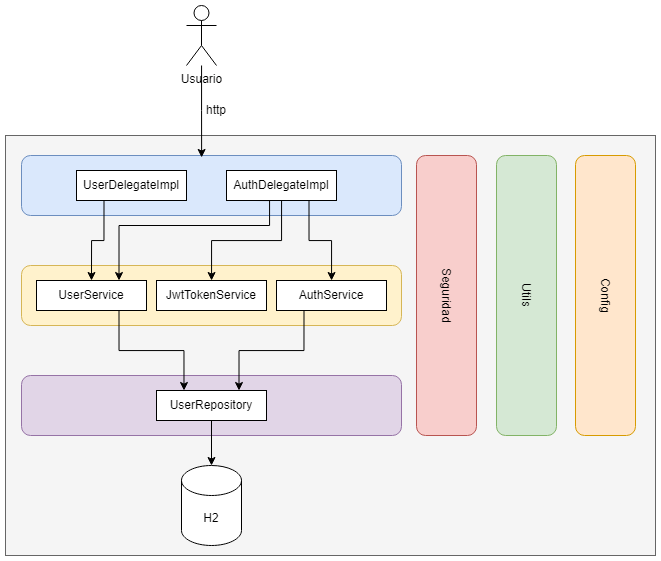

The diagram above was exported from draw.io. Its source (the exported page's mxGraphModel, read from the mxfile embedded in the PNG):
<mxGraphModel dx="1173" dy="696" grid="1" gridSize="10" guides="1" tooltips="1" connect="1" arrows="1" fold="1" page="1" pageScale="1" pageWidth="827" pageHeight="1169" math="0" shadow="0">
  <root>
    <mxCell id="0" />
    <mxCell id="1" parent="0" />
    <mxCell id="w3UqQ5csHg95XBS5skat-35" value="" style="rounded=0;whiteSpace=wrap;html=1;fillColor=#f5f5f5;strokeColor=#666666;fontColor=#333333;" vertex="1" parent="1">
      <mxGeometry x="130" y="140" width="650" height="420" as="geometry" />
    </mxCell>
    <mxCell id="w3UqQ5csHg95XBS5skat-4" value="" style="rounded=1;whiteSpace=wrap;html=1;fillColor=#e1d5e7;strokeColor=#9673a6;" vertex="1" parent="1">
      <mxGeometry x="146" y="380" width="380" height="60" as="geometry" />
    </mxCell>
    <mxCell id="w3UqQ5csHg95XBS5skat-5" value="H2" style="shape=cylinder3;whiteSpace=wrap;html=1;boundedLbl=1;backgroundOutline=1;size=15;" vertex="1" parent="1">
      <mxGeometry x="306" y="470" width="60" height="80" as="geometry" />
    </mxCell>
    <mxCell id="w3UqQ5csHg95XBS5skat-6" value="" style="rounded=1;whiteSpace=wrap;html=1;fillColor=#fff2cc;strokeColor=#d6b656;" vertex="1" parent="1">
      <mxGeometry x="146" y="270" width="380" height="60" as="geometry" />
    </mxCell>
    <mxCell id="w3UqQ5csHg95XBS5skat-7" value="" style="rounded=1;whiteSpace=wrap;html=1;fillColor=#dae8fc;strokeColor=#6c8ebf;" vertex="1" parent="1">
      <mxGeometry x="146" y="160" width="380" height="60" as="geometry" />
    </mxCell>
    <mxCell id="w3UqQ5csHg95XBS5skat-21" style="edgeStyle=orthogonalEdgeStyle;rounded=0;orthogonalLoop=1;jettySize=auto;html=1;exitX=0.25;exitY=1;exitDx=0;exitDy=0;entryX=0.5;entryY=0;entryDx=0;entryDy=0;" edge="1" parent="1" source="w3UqQ5csHg95XBS5skat-8" target="w3UqQ5csHg95XBS5skat-11">
      <mxGeometry relative="1" as="geometry" />
    </mxCell>
    <mxCell id="w3UqQ5csHg95XBS5skat-8" value="UserDelegateImpl" style="rounded=0;whiteSpace=wrap;html=1;" vertex="1" parent="1">
      <mxGeometry x="201" y="175" width="110" height="30" as="geometry" />
    </mxCell>
    <mxCell id="w3UqQ5csHg95XBS5skat-22" style="edgeStyle=orthogonalEdgeStyle;rounded=0;orthogonalLoop=1;jettySize=auto;html=1;exitX=0.25;exitY=1;exitDx=0;exitDy=0;entryX=0.75;entryY=0;entryDx=0;entryDy=0;" edge="1" parent="1" source="w3UqQ5csHg95XBS5skat-9" target="w3UqQ5csHg95XBS5skat-11">
      <mxGeometry relative="1" as="geometry">
        <Array as="points">
          <mxPoint x="394" y="230" />
          <mxPoint x="244" y="230" />
        </Array>
      </mxGeometry>
    </mxCell>
    <mxCell id="w3UqQ5csHg95XBS5skat-23" style="edgeStyle=orthogonalEdgeStyle;rounded=0;orthogonalLoop=1;jettySize=auto;html=1;" edge="1" parent="1" source="w3UqQ5csHg95XBS5skat-9" target="w3UqQ5csHg95XBS5skat-12">
      <mxGeometry relative="1" as="geometry" />
    </mxCell>
    <mxCell id="w3UqQ5csHg95XBS5skat-24" style="edgeStyle=orthogonalEdgeStyle;rounded=0;orthogonalLoop=1;jettySize=auto;html=1;exitX=0.75;exitY=1;exitDx=0;exitDy=0;" edge="1" parent="1" source="w3UqQ5csHg95XBS5skat-9" target="w3UqQ5csHg95XBS5skat-10">
      <mxGeometry relative="1" as="geometry" />
    </mxCell>
    <mxCell id="w3UqQ5csHg95XBS5skat-9" value="AuthDelegateImpl" style="rounded=0;whiteSpace=wrap;html=1;" vertex="1" parent="1">
      <mxGeometry x="351" y="175" width="110" height="30" as="geometry" />
    </mxCell>
    <mxCell id="w3UqQ5csHg95XBS5skat-27" style="edgeStyle=orthogonalEdgeStyle;rounded=0;orthogonalLoop=1;jettySize=auto;html=1;exitX=0.25;exitY=1;exitDx=0;exitDy=0;entryX=0.75;entryY=0;entryDx=0;entryDy=0;" edge="1" parent="1" source="w3UqQ5csHg95XBS5skat-10" target="w3UqQ5csHg95XBS5skat-13">
      <mxGeometry relative="1" as="geometry" />
    </mxCell>
    <mxCell id="w3UqQ5csHg95XBS5skat-10" value="AuthService" style="rounded=0;whiteSpace=wrap;html=1;" vertex="1" parent="1">
      <mxGeometry x="401" y="285" width="110" height="30" as="geometry" />
    </mxCell>
    <mxCell id="w3UqQ5csHg95XBS5skat-26" style="edgeStyle=orthogonalEdgeStyle;rounded=0;orthogonalLoop=1;jettySize=auto;html=1;exitX=0.75;exitY=1;exitDx=0;exitDy=0;entryX=0.25;entryY=0;entryDx=0;entryDy=0;" edge="1" parent="1" source="w3UqQ5csHg95XBS5skat-11" target="w3UqQ5csHg95XBS5skat-13">
      <mxGeometry relative="1" as="geometry" />
    </mxCell>
    <mxCell id="w3UqQ5csHg95XBS5skat-11" value="UserService" style="rounded=0;whiteSpace=wrap;html=1;" vertex="1" parent="1">
      <mxGeometry x="161" y="285" width="110" height="30" as="geometry" />
    </mxCell>
    <mxCell id="w3UqQ5csHg95XBS5skat-12" value="JwtTokenService" style="rounded=0;whiteSpace=wrap;html=1;" vertex="1" parent="1">
      <mxGeometry x="281" y="285" width="110" height="30" as="geometry" />
    </mxCell>
    <mxCell id="w3UqQ5csHg95XBS5skat-13" value="UserRepository" style="rounded=0;whiteSpace=wrap;html=1;" vertex="1" parent="1">
      <mxGeometry x="281" y="395" width="110" height="30" as="geometry" />
    </mxCell>
    <mxCell id="w3UqQ5csHg95XBS5skat-15" value="" style="rounded=1;whiteSpace=wrap;html=1;direction=south;fillColor=#f8cecc;strokeColor=#b85450;" vertex="1" parent="1">
      <mxGeometry x="541" y="160" width="60" height="280" as="geometry" />
    </mxCell>
    <mxCell id="w3UqQ5csHg95XBS5skat-16" value="" style="rounded=1;whiteSpace=wrap;html=1;direction=south;fillColor=#d5e8d4;strokeColor=#82b366;" vertex="1" parent="1">
      <mxGeometry x="621" y="160" width="60" height="280" as="geometry" />
    </mxCell>
    <mxCell id="w3UqQ5csHg95XBS5skat-18" value="Seguridad" style="text;html=1;strokeColor=none;fillColor=none;align=center;verticalAlign=middle;whiteSpace=wrap;rounded=0;direction=east;rotation=90;" vertex="1" parent="1">
      <mxGeometry x="541" y="285" width="60" height="30" as="geometry" />
    </mxCell>
    <mxCell id="w3UqQ5csHg95XBS5skat-19" style="edgeStyle=orthogonalEdgeStyle;rounded=0;orthogonalLoop=1;jettySize=auto;html=1;entryX=0.5;entryY=0;entryDx=0;entryDy=0;entryPerimeter=0;" edge="1" parent="1" source="w3UqQ5csHg95XBS5skat-13" target="w3UqQ5csHg95XBS5skat-5">
      <mxGeometry relative="1" as="geometry" />
    </mxCell>
    <mxCell id="w3UqQ5csHg95XBS5skat-31" value="Utils" style="text;html=1;strokeColor=none;fillColor=none;align=center;verticalAlign=middle;whiteSpace=wrap;rounded=0;direction=east;rotation=90;" vertex="1" parent="1">
      <mxGeometry x="621" y="285" width="60" height="30" as="geometry" />
    </mxCell>
    <mxCell id="w3UqQ5csHg95XBS5skat-32" value="" style="rounded=1;whiteSpace=wrap;html=1;direction=south;fillColor=#ffe6cc;strokeColor=#d79b00;" vertex="1" parent="1">
      <mxGeometry x="700" y="160" width="60" height="280" as="geometry" />
    </mxCell>
    <mxCell id="w3UqQ5csHg95XBS5skat-33" value="Config" style="text;html=1;strokeColor=none;fillColor=none;align=center;verticalAlign=middle;whiteSpace=wrap;rounded=0;direction=east;rotation=90;" vertex="1" parent="1">
      <mxGeometry x="700" y="285" width="60" height="30" as="geometry" />
    </mxCell>
    <mxCell id="w3UqQ5csHg95XBS5skat-37" value="Usuario" style="shape=umlActor;verticalLabelPosition=bottom;verticalAlign=top;html=1;outlineConnect=0;" vertex="1" parent="1">
      <mxGeometry x="311" y="10" width="30" height="60" as="geometry" />
    </mxCell>
    <mxCell id="w3UqQ5csHg95XBS5skat-38" style="edgeStyle=orthogonalEdgeStyle;rounded=0;orthogonalLoop=1;jettySize=auto;html=1;entryX=0.474;entryY=0.033;entryDx=0;entryDy=0;entryPerimeter=0;" edge="1" parent="1" source="w3UqQ5csHg95XBS5skat-37" target="w3UqQ5csHg95XBS5skat-7">
      <mxGeometry relative="1" as="geometry" />
    </mxCell>
    <mxCell id="w3UqQ5csHg95XBS5skat-39" value="http" style="text;html=1;strokeColor=none;fillColor=none;align=center;verticalAlign=middle;whiteSpace=wrap;rounded=0;" vertex="1" parent="1">
      <mxGeometry x="311" y="100" width="60" height="30" as="geometry" />
    </mxCell>
  </root>
</mxGraphModel>